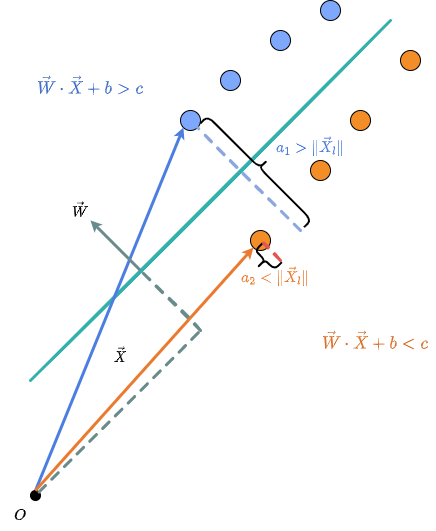

The diagram above was exported from draw.io. Its source (the exported page's mxGraphModel, read from the mxfile embedded in the PNG):
<mxGraphModel dx="1422" dy="697" grid="1" gridSize="10" guides="1" tooltips="1" connect="1" arrows="1" fold="1" page="1" pageScale="1" pageWidth="1700" pageHeight="1200" math="1" shadow="0">
  <root>
    <mxCell id="0" />
    <mxCell id="1" parent="0" />
    <mxCell id="hF7S6RBBZ78xf6M2_oHs-2" value="" style="endArrow=none;html=1;rounded=0;strokeWidth=3;strokeColor=#31B0AC;sketch=1;" parent="1" edge="1">
      <mxGeometry width="50" height="50" relative="1" as="geometry">
        <mxPoint x="520" y="640" as="sourcePoint" />
        <mxPoint x="880" y="280" as="targetPoint" />
      </mxGeometry>
    </mxCell>
    <mxCell id="hF7S6RBBZ78xf6M2_oHs-3" value="" style="ellipse;whiteSpace=wrap;html=1;fillColor=#7EA8FC;sketch=0;" parent="1" vertex="1">
      <mxGeometry x="670" y="370" width="20" height="20" as="geometry" />
    </mxCell>
    <mxCell id="hF7S6RBBZ78xf6M2_oHs-4" value="" style="ellipse;whiteSpace=wrap;html=1;fillColor=#7EA8FC;sketch=0;" parent="1" vertex="1">
      <mxGeometry x="710" y="330" width="20" height="20" as="geometry" />
    </mxCell>
    <mxCell id="hF7S6RBBZ78xf6M2_oHs-5" value="" style="ellipse;whiteSpace=wrap;html=1;fillColor=#7EA8FC;sketch=0;" parent="1" vertex="1">
      <mxGeometry x="760" y="290" width="20" height="20" as="geometry" />
    </mxCell>
    <mxCell id="hF7S6RBBZ78xf6M2_oHs-6" value="" style="ellipse;whiteSpace=wrap;html=1;fillColor=#7EA8FC;sketch=0;" parent="1" vertex="1">
      <mxGeometry x="810" y="260" width="20" height="20" as="geometry" />
    </mxCell>
    <mxCell id="hF7S6RBBZ78xf6M2_oHs-7" value="" style="ellipse;whiteSpace=wrap;html=1;fillColor=#F28D27;sketch=0;" parent="1" vertex="1">
      <mxGeometry x="890" y="310" width="20" height="20" as="geometry" />
    </mxCell>
    <mxCell id="hF7S6RBBZ78xf6M2_oHs-8" value="" style="ellipse;whiteSpace=wrap;html=1;fillColor=#F28D27;sketch=0;" parent="1" vertex="1">
      <mxGeometry x="740" y="490" width="20" height="20" as="geometry" />
    </mxCell>
    <mxCell id="hF7S6RBBZ78xf6M2_oHs-9" value="" style="ellipse;whiteSpace=wrap;html=1;fillColor=#F28D27;sketch=0;" parent="1" vertex="1">
      <mxGeometry x="800" y="420" width="20" height="20" as="geometry" />
    </mxCell>
    <mxCell id="hF7S6RBBZ78xf6M2_oHs-10" value="" style="ellipse;whiteSpace=wrap;html=1;fillColor=#F28D27;sketch=0;" parent="1" vertex="1">
      <mxGeometry x="840" y="370" width="20" height="20" as="geometry" />
    </mxCell>
    <mxCell id="hF7S6RBBZ78xf6M2_oHs-12" value="" style="ellipse;whiteSpace=wrap;html=1;fillColor=#000000;" parent="1" vertex="1">
      <mxGeometry x="520" y="750" width="10" height="10" as="geometry" />
    </mxCell>
    <mxCell id="hF7S6RBBZ78xf6M2_oHs-13" value="" style="endArrow=classic;html=1;rounded=0;strokeColor=#4C7DE0;strokeWidth=3;exitX=0.5;exitY=0;exitDx=0;exitDy=0;endSize=2;sketch=0;entryX=0;entryY=1;entryDx=0;entryDy=0;" parent="1" source="hF7S6RBBZ78xf6M2_oHs-12" target="hF7S6RBBZ78xf6M2_oHs-3" edge="1">
      <mxGeometry width="50" height="50" relative="1" as="geometry">
        <mxPoint x="630" y="620" as="sourcePoint" />
        <mxPoint x="640" y="430" as="targetPoint" />
      </mxGeometry>
    </mxCell>
    <mxCell id="hF7S6RBBZ78xf6M2_oHs-15" value="" style="endArrow=classic;html=1;rounded=0;strokeColor=#698B8C;strokeWidth=3;endSize=2;sketch=0;" parent="1" edge="1">
      <mxGeometry width="50" height="50" relative="1" as="geometry">
        <mxPoint x="630" y="530" as="sourcePoint" />
        <mxPoint x="580" y="480" as="targetPoint" />
      </mxGeometry>
    </mxCell>
    <mxCell id="hF7S6RBBZ78xf6M2_oHs-16" value="" style="endArrow=none;dashed=1;html=1;rounded=0;strokeColor=#698B8C;strokeWidth=3;endSize=2;exitX=1;exitY=0;exitDx=0;exitDy=0;sketch=1;" parent="1" source="hF7S6RBBZ78xf6M2_oHs-12" edge="1">
      <mxGeometry width="50" height="50" relative="1" as="geometry">
        <mxPoint x="580" y="740" as="sourcePoint" />
        <mxPoint x="690" y="590" as="targetPoint" />
      </mxGeometry>
    </mxCell>
    <mxCell id="hF7S6RBBZ78xf6M2_oHs-17" value="" style="endArrow=none;dashed=1;html=1;rounded=0;strokeColor=#698B8C;strokeWidth=3;endSize=2;sketch=1;" parent="1" edge="1">
      <mxGeometry width="50" height="50" relative="1" as="geometry">
        <mxPoint x="690" y="590" as="sourcePoint" />
        <mxPoint x="630" y="530" as="targetPoint" />
      </mxGeometry>
    </mxCell>
    <mxCell id="hF7S6RBBZ78xf6M2_oHs-18" value="$$\vec{W}$$" style="text;html=1;strokeColor=none;fillColor=none;align=center;verticalAlign=middle;whiteSpace=wrap;rounded=0;fontSize=13;" parent="1" vertex="1">
      <mxGeometry x="550" y="455" width="40" height="30" as="geometry" />
    </mxCell>
    <mxCell id="hF7S6RBBZ78xf6M2_oHs-19" value="$$\vec{X}$$" style="text;html=1;strokeColor=none;fillColor=none;align=center;verticalAlign=middle;whiteSpace=wrap;rounded=0;fontSize=13;" parent="1" vertex="1">
      <mxGeometry x="590" y="600" width="40" height="30" as="geometry" />
    </mxCell>
    <mxCell id="hF7S6RBBZ78xf6M2_oHs-20" value="" style="shape=curlyBracket;whiteSpace=wrap;html=1;rounded=1;flipH=1;fontSize=13;fillColor=#000000;rotation=-45;direction=west;strokeWidth=2;" parent="1" vertex="1">
      <mxGeometry x="744" y="506" width="20.74" height="27" as="geometry" />
    </mxCell>
    <mxCell id="hF7S6RBBZ78xf6M2_oHs-21" value="&lt;svg style=&quot;vertical-align: -0.566ex;&quot; xmlns:xlink=&quot;http://www.w3.org/1999/xlink&quot; viewBox=&quot;0 -1086 4420.8 1336&quot; role=&quot;img&quot; height=&quot;3.023ex&quot; width=&quot;10.002ex&quot; xmlns=&quot;http://www.w3.org/2000/svg&quot;&gt;&lt;defs&gt;&lt;path d=&quot;M33 157Q33 258 109 349T280 441Q331 441 370 392Q386 422 416 422Q429 422 439 414T449 394Q449 381 412 234T374 68Q374 43 381 35T402 26Q411 27 422 35Q443 55 463 131Q469 151 473 152Q475 153 483 153H487Q506 153 506 144Q506 138 501 117T481 63T449 13Q436 0 417 -8Q409 -10 393 -10Q359 -10 336 5T306 36L300 51Q299 52 296 50Q294 48 292 46Q233 -10 172 -10Q117 -10 75 30T33 157ZM351 328Q351 334 346 350T323 385T277 405Q242 405 210 374T160 293Q131 214 119 129Q119 126 119 118T118 106Q118 61 136 44T179 26Q217 26 254 59T298 110Q300 114 325 217T351 328Z&quot; id=&quot;MJX-394-TEX-I-1D44E&quot;&gt;&lt;/path&gt;&lt;path d=&quot;M109 429Q82 429 66 447T50 491Q50 562 103 614T235 666Q326 666 387 610T449 465Q449 422 429 383T381 315T301 241Q265 210 201 149L142 93L218 92Q375 92 385 97Q392 99 409 186V189H449V186Q448 183 436 95T421 3V0H50V19V31Q50 38 56 46T86 81Q115 113 136 137Q145 147 170 174T204 211T233 244T261 278T284 308T305 340T320 369T333 401T340 431T343 464Q343 527 309 573T212 619Q179 619 154 602T119 569T109 550Q109 549 114 549Q132 549 151 535T170 489Q170 464 154 447T109 429Z&quot; id=&quot;MJX-394-TEX-N-32&quot;&gt;&lt;/path&gt;&lt;path d=&quot;M694 -11T694 -19T688 -33T678 -40Q671 -40 524 29T234 166L90 235Q83 240 83 250Q83 261 91 266Q664 540 678 540Q681 540 687 534T694 519T687 505Q686 504 417 376L151 250L417 124Q686 -4 687 -5Q694 -11 694 -19Z&quot; id=&quot;MJX-394-TEX-N-3C&quot;&gt;&lt;/path&gt;&lt;path d=&quot;M133 736Q138 750 153 750Q164 750 170 739Q172 735 172 250T170 -239Q164 -250 152 -250Q144 -250 138 -244L137 -243Q133 -241 133 -179T132 250Q132 731 133 736ZM329 739Q334 750 346 750Q353 750 361 744L362 743Q366 741 366 679T367 250T367 -178T362 -243L361 -244Q355 -250 347 -250Q335 -250 329 -239Q327 -235 327 250T329 739Z&quot; id=&quot;MJX-394-TEX-N-2016&quot;&gt;&lt;/path&gt;&lt;path d=&quot;M42 0H40Q26 0 26 11Q26 15 29 27Q33 41 36 43T55 46Q141 49 190 98Q200 108 306 224T411 342Q302 620 297 625Q288 636 234 637H206Q200 643 200 645T202 664Q206 677 212 683H226Q260 681 347 681Q380 681 408 681T453 682T473 682Q490 682 490 671Q490 670 488 658Q484 643 481 640T465 637Q434 634 411 620L488 426L541 485Q646 598 646 610Q646 628 622 635Q617 635 609 637Q594 637 594 648Q594 650 596 664Q600 677 606 683H618Q619 683 643 683T697 681T738 680Q828 680 837 683H845Q852 676 852 672Q850 647 840 637H824Q790 636 763 628T722 611T698 593L687 584Q687 585 592 480L505 384Q505 383 536 304T601 142T638 56Q648 47 699 46Q734 46 734 37Q734 35 732 23Q728 7 725 4T711 1Q708 1 678 1T589 2Q528 2 496 2T461 1Q444 1 444 10Q444 11 446 25Q448 35 450 39T455 44T464 46T480 47T506 54Q523 62 523 64Q522 64 476 181L429 299Q241 95 236 84Q232 76 232 72Q232 53 261 47Q262 47 267 47T273 46Q276 46 277 46T280 45T283 42T284 35Q284 26 282 19Q279 6 276 4T261 1Q258 1 243 1T201 2T142 2Q64 2 42 0Z&quot; id=&quot;MJX-394-TEX-I-1D44B&quot;&gt;&lt;/path&gt;&lt;path d=&quot;M117 59Q117 26 142 26Q179 26 205 131Q211 151 215 152Q217 153 225 153H229Q238 153 241 153T246 151T248 144Q247 138 245 128T234 90T214 43T183 6T137 -11Q101 -11 70 11T38 85Q38 97 39 102L104 360Q167 615 167 623Q167 626 166 628T162 632T157 634T149 635T141 636T132 637T122 637Q112 637 109 637T101 638T95 641T94 647Q94 649 96 661Q101 680 107 682T179 688Q194 689 213 690T243 693T254 694Q266 694 266 686Q266 675 193 386T118 83Q118 81 118 75T117 65V59Z&quot; id=&quot;MJX-394-TEX-I-1D459&quot;&gt;&lt;/path&gt;&lt;path d=&quot;M377 694Q377 702 382 708T397 714Q404 714 409 709Q414 705 419 690Q429 653 460 633Q471 626 471 615Q471 606 468 603T454 594Q411 572 379 531Q377 529 374 525T369 519T364 517T357 516Q350 516 344 521T337 536Q337 555 384 595H213L42 596Q29 605 29 615Q29 622 42 635H401Q377 673 377 694Z&quot; id=&quot;MJX-394-TEX-N-20D7&quot;&gt;&lt;/path&gt;&lt;/defs&gt;&lt;g transform=&quot;scale(1,-1)&quot; stroke-width=&quot;0&quot; fill=&quot;currentColor&quot; stroke=&quot;currentColor&quot;&gt;&lt;g data-mml-node=&quot;math&quot;&gt;&lt;g data-mml-node=&quot;msub&quot;&gt;&lt;g data-mml-node=&quot;mi&quot;&gt;&lt;use xlink:href=&quot;#MJX-394-TEX-I-1D44E&quot; data-c=&quot;1D44E&quot;&gt;&lt;/use&gt;&lt;/g&gt;&lt;g transform=&quot;translate(562,-150) scale(0.707)&quot; data-mml-node=&quot;mn&quot;&gt;&lt;use xlink:href=&quot;#MJX-394-TEX-N-32&quot; data-c=&quot;32&quot;&gt;&lt;/use&gt;&lt;/g&gt;&lt;/g&gt;&lt;g transform=&quot;translate(1243.3,0)&quot; data-mml-node=&quot;mo&quot;&gt;&lt;use xlink:href=&quot;#MJX-394-TEX-N-3C&quot; data-c=&quot;3C&quot;&gt;&lt;/use&gt;&lt;/g&gt;&lt;g transform=&quot;translate(2299.1,0)&quot; data-mml-node=&quot;mo&quot;&gt;&lt;use xlink:href=&quot;#MJX-394-TEX-N-2016&quot; data-c=&quot;2016&quot;&gt;&lt;/use&gt;&lt;/g&gt;&lt;g transform=&quot;translate(2799.1,0)&quot; data-mjx-texclass=&quot;ORD&quot; data-mml-node=&quot;TeXAtom&quot;&gt;&lt;g data-mml-node=&quot;mover&quot;&gt;&lt;g data-mml-node=&quot;msub&quot;&gt;&lt;g data-mml-node=&quot;mi&quot;&gt;&lt;use xlink:href=&quot;#MJX-394-TEX-I-1D44B&quot; data-c=&quot;1D44B&quot;&gt;&lt;/use&gt;&lt;/g&gt;&lt;g transform=&quot;translate(861,-150) scale(0.707)&quot; data-mml-node=&quot;mi&quot;&gt;&lt;use xlink:href=&quot;#MJX-394-TEX-I-1D459&quot; data-c=&quot;1D459&quot;&gt;&lt;/use&gt;&lt;/g&gt;&lt;/g&gt;&lt;g transform=&quot;translate(560.9,272) translate(-250 0)&quot; data-mml-node=&quot;mo&quot;&gt;&lt;use xlink:href=&quot;#MJX-394-TEX-N-20D7&quot; data-c=&quot;20D7&quot;&gt;&lt;/use&gt;&lt;/g&gt;&lt;/g&gt;&lt;/g&gt;&lt;g transform=&quot;translate(3920.8,0)&quot; data-mml-node=&quot;mo&quot;&gt;&lt;use xlink:href=&quot;#MJX-394-TEX-N-2016&quot; data-c=&quot;2016&quot;&gt;&lt;/use&gt;&lt;/g&gt;&lt;/g&gt;&lt;/g&gt;&lt;/svg&gt;" style="text;html=1;strokeColor=none;fillColor=none;align=center;verticalAlign=middle;whiteSpace=wrap;rounded=0;fontSize=13;fontColor=#EA7A2F;" parent="1" vertex="1">
      <mxGeometry x="725" y="520" width="80" height="30" as="geometry" />
    </mxCell>
    <mxCell id="-tQz6FRzLblSc5kJPmRe-3" value="" style="endArrow=classic;html=1;rounded=0;sketch=0;strokeColor=#EA7A2F;strokeWidth=3;fontSize=17;fontColor=#EA6B66;endSize=2;exitX=0.5;exitY=0;exitDx=0;exitDy=0;entryX=0;entryY=1;entryDx=0;entryDy=0;" parent="1" source="hF7S6RBBZ78xf6M2_oHs-12" target="hF7S6RBBZ78xf6M2_oHs-8" edge="1">
      <mxGeometry width="50" height="50" relative="1" as="geometry">
        <mxPoint x="670" y="640" as="sourcePoint" />
        <mxPoint x="720" y="590" as="targetPoint" />
      </mxGeometry>
    </mxCell>
    <mxCell id="-tQz6FRzLblSc5kJPmRe-4" value="" style="endArrow=none;dashed=1;html=1;rounded=0;strokeColor=#8BA7E0;strokeWidth=3;endSize=2;sketch=1;entryX=1;entryY=1;entryDx=0;entryDy=0;" parent="1" target="hF7S6RBBZ78xf6M2_oHs-3" edge="1">
      <mxGeometry width="50" height="50" relative="1" as="geometry">
        <mxPoint x="790" y="490" as="sourcePoint" />
        <mxPoint x="730" y="440" as="targetPoint" />
      </mxGeometry>
    </mxCell>
    <mxCell id="-tQz6FRzLblSc5kJPmRe-6" value="" style="endArrow=none;dashed=1;html=1;rounded=0;strokeColor=#E35454;strokeWidth=3;endSize=2;sketch=1;entryX=1;entryY=1;entryDx=0;entryDy=0;" parent="1" edge="1">
      <mxGeometry width="50" height="50" relative="1" as="geometry">
        <mxPoint x="770" y="520" as="sourcePoint" />
        <mxPoint x="753.071067811889" y="502.53106781188893" as="targetPoint" />
      </mxGeometry>
    </mxCell>
    <mxCell id="-tQz6FRzLblSc5kJPmRe-7" value="" style="shape=curlyBracket;whiteSpace=wrap;html=1;rounded=1;flipH=1;fontSize=13;fillColor=#000000;rotation=-45;direction=east;strokeWidth=2;" parent="1" vertex="1">
      <mxGeometry x="738.71" y="354.15" width="20.74" height="146.63" as="geometry" />
    </mxCell>
    <mxCell id="-tQz6FRzLblSc5kJPmRe-10" value="$$ a_1 &amp;gt; \|\vec{X_l}\|$$" style="text;html=1;strokeColor=none;fillColor=none;align=center;verticalAlign=middle;whiteSpace=wrap;rounded=0;sketch=0;fontSize=13;fontColor=#4C7DE0;labelBackgroundColor=none;" parent="1" vertex="1">
      <mxGeometry x="750" y="390" width="100" height="30" as="geometry" />
    </mxCell>
    <mxCell id="DzwPSyNwXdqp3TcXQ80E-3" value="$$ \vec{W}\cdot \vec{X}+b&amp;lt;c$$" style="text;html=1;strokeColor=none;fillColor=none;align=center;verticalAlign=middle;whiteSpace=wrap;rounded=0;labelBackgroundColor=none;sketch=0;fontSize=15;fontColor=#DB722C;" parent="1" vertex="1">
      <mxGeometry x="805" y="585" width="120" height="30" as="geometry" />
    </mxCell>
    <mxCell id="DzwPSyNwXdqp3TcXQ80E-4" value="$$ \vec{W}\cdot \vec{X}+b&amp;gt;c$$" style="text;html=1;strokeColor=none;fillColor=none;align=center;verticalAlign=middle;whiteSpace=wrap;rounded=0;labelBackgroundColor=none;sketch=0;fontSize=15;fontColor=#4470C9;" parent="1" vertex="1">
      <mxGeometry x="520" y="330" width="120" height="30" as="geometry" />
    </mxCell>
    <mxCell id="MjMZoLFeAh5g6YJ5RYMY-1" value="$$O$$" style="text;html=1;strokeColor=none;fillColor=none;align=center;verticalAlign=middle;whiteSpace=wrap;rounded=0;fontSize=13;" vertex="1" parent="1">
      <mxGeometry x="490" y="760" width="40" height="30" as="geometry" />
    </mxCell>
  </root>
</mxGraphModel>